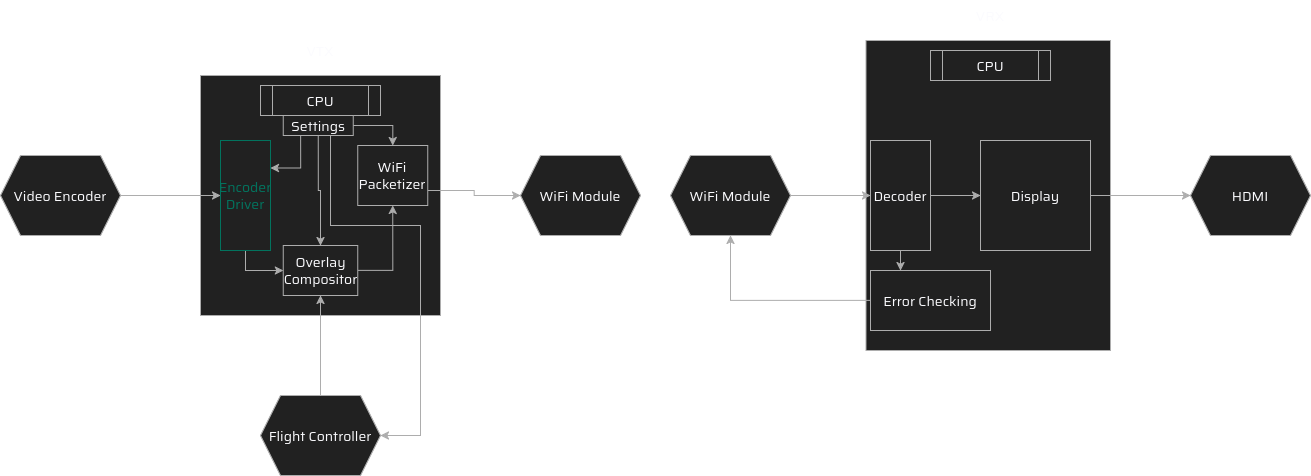

The diagram above was exported from draw.io. Its source (the exported page's mxGraphModel, read from the mxfile embedded in the PNG):
<mxGraphModel dx="1414" dy="1877" grid="1" gridSize="10" guides="1" tooltips="1" connect="1" arrows="1" fold="1" page="1" pageScale="1" pageWidth="850" pageHeight="1100" math="0" shadow="0" adaptiveColors="auto">
  <root>
    <mxCell id="0" />
    <mxCell id="1" parent="0" />
    <mxCell id="mBJBsPNpKxIj6poIT8Hk-2" parent="1" style="text;html=1;whiteSpace=wrap;strokeColor=none;fillColor=none;align=center;verticalAlign=middle;rounded=0;fontFamily=Saira;fontSource=https%3A%2F%2Ffonts.googleapis.com%2Fcss%3Ffamily%3DSaira;fontSize=14;fontColor=light-dark(default, #adadad);labelBackgroundColor=none;resizable=0;" value="VTX" vertex="1">
      <mxGeometry height="30" width="60" x="370" as="geometry" />
    </mxCell>
    <mxCell id="mBJBsPNpKxIj6poIT8Hk-3" parent="1" style="text;html=1;whiteSpace=wrap;strokeColor=none;fillColor=none;align=center;verticalAlign=middle;rounded=0;fontFamily=Saira;fontSource=https%3A%2F%2Ffonts.googleapis.com%2Fcss%3Ffamily%3DSaira;fontSize=14;fontColor=light-dark(default, #adadad);labelBackgroundColor=none;resizable=0;" value="VRX" vertex="1">
      <mxGeometry height="30" width="60" x="1040" y="-35" as="geometry" />
    </mxCell>
    <mxCell id="hMj55I8j5pP4-6a3sRIq-4" parent="1" style="whiteSpace=wrap;html=1;aspect=fixed;rounded=0;strokeColor=light-dark(#000000,#ADADAD);align=center;verticalAlign=middle;fontFamily=Saira;fontSource=https%3A%2F%2Ffonts.googleapis.com%2Fcss%3Ffamily%3DSaira;fontSize=14;fontColor=light-dark(default, #adadad);labelBackgroundColor=none;fillColor=light-dark(#000000,#212121);" value="&lt;div&gt;&lt;/div&gt;" vertex="1">
      <mxGeometry height="240" width="240" x="280" y="40" as="geometry" />
    </mxCell>
    <mxCell id="hMj55I8j5pP4-6a3sRIq-5" parent="1" style="shape=process;whiteSpace=wrap;html=1;backgroundOutline=1;rounded=0;strokeColor=light-dark(#000000,#ADADAD);align=center;verticalAlign=middle;fontFamily=Saira;fontSource=https%3A%2F%2Ffonts.googleapis.com%2Fcss%3Ffamily%3DSaira;fontSize=14;fontColor=light-dark(default, #adadad);labelBackgroundColor=none;fillColor=light-dark(#000000,#212121);" value="CPU" vertex="1">
      <mxGeometry height="30" width="120" x="340" y="50" as="geometry" />
    </mxCell>
    <mxCell id="hMj55I8j5pP4-6a3sRIq-10" edge="1" parent="1" source="hMj55I8j5pP4-6a3sRIq-7" style="edgeStyle=orthogonalEdgeStyle;shape=connector;rounded=0;orthogonalLoop=1;jettySize=auto;html=1;entryX=0;entryY=0.5;entryDx=0;entryDy=0;strokeColor=light-dark(#000000,#ADADAD);align=center;verticalAlign=middle;fontFamily=Saira;fontSource=https%3A%2F%2Ffonts.googleapis.com%2Fcss%3Ffamily%3DSaira;fontSize=14;fontColor=light-dark(default, #adadad);labelBackgroundColor=none;resizable=0;endArrow=classic;" target="hMj55I8j5pP4-6a3sRIq-9">
      <mxGeometry relative="1" as="geometry" />
    </mxCell>
    <mxCell id="hMj55I8j5pP4-6a3sRIq-7" parent="1" style="shape=hexagon;perimeter=hexagonPerimeter2;whiteSpace=wrap;html=1;fixedSize=1;rounded=0;strokeColor=light-dark(#000000,#ADADAD);align=center;verticalAlign=middle;fontFamily=Saira;fontSource=https%3A%2F%2Ffonts.googleapis.com%2Fcss%3Ffamily%3DSaira;fontSize=14;fontColor=light-dark(default, #adadad);labelBackgroundColor=none;fillColor=light-dark(#000000,#212121);" value="Video Encoder" vertex="1">
      <mxGeometry height="80" width="120" x="80" y="120" as="geometry" />
    </mxCell>
    <mxCell id="hMj55I8j5pP4-6a3sRIq-16" edge="1" parent="1" source="hMj55I8j5pP4-6a3sRIq-9" style="edgeStyle=orthogonalEdgeStyle;shape=connector;rounded=0;orthogonalLoop=1;jettySize=auto;html=1;exitX=0.5;exitY=1;exitDx=0;exitDy=0;strokeColor=light-dark(#000000,#ADADAD);align=center;verticalAlign=middle;fontFamily=Saira;fontSource=https%3A%2F%2Ffonts.googleapis.com%2Fcss%3Ffamily%3DSaira;fontSize=14;fontColor=light-dark(default, #adadad);labelBackgroundColor=none;resizable=0;endArrow=classic;" target="hMj55I8j5pP4-6a3sRIq-15">
      <mxGeometry relative="1" as="geometry" />
    </mxCell>
    <mxCell id="hMj55I8j5pP4-6a3sRIq-9" parent="1" style="rounded=0;whiteSpace=wrap;html=1;strokeColor=light-dark(#000000, #02735e);align=center;verticalAlign=middle;fontFamily=Saira;fontSource=https%3A%2F%2Ffonts.googleapis.com%2Fcss%3Ffamily%3DSaira;fontSize=14;fontColor=light-dark(#000000,#02735E);labelBackgroundColor=none;fillColor=light-dark(#000000,#212121);" value="&lt;div&gt;Encoder Driver&lt;/div&gt;" vertex="1">
      <mxGeometry height="110" width="50" x="300" y="105" as="geometry" />
    </mxCell>
    <mxCell id="hMj55I8j5pP4-6a3sRIq-26" edge="1" parent="1" source="hMj55I8j5pP4-6a3sRIq-15" style="edgeStyle=orthogonalEdgeStyle;shape=connector;rounded=0;orthogonalLoop=1;jettySize=auto;html=1;exitX=1;exitY=0.5;exitDx=0;exitDy=0;entryX=0.5;entryY=1;entryDx=0;entryDy=0;strokeColor=light-dark(#000000,#ADADAD);align=center;verticalAlign=middle;fontFamily=Saira;fontSource=https%3A%2F%2Ffonts.googleapis.com%2Fcss%3Ffamily%3DSaira;fontSize=14;fontColor=light-dark(default, #adadad);labelBackgroundColor=none;resizable=0;endArrow=classic;" target="hMj55I8j5pP4-6a3sRIq-24">
      <mxGeometry relative="1" as="geometry" />
    </mxCell>
    <mxCell id="hMj55I8j5pP4-6a3sRIq-15" parent="1" style="rounded=0;whiteSpace=wrap;html=1;strokeColor=light-dark(#000000,#ADADAD);align=center;verticalAlign=middle;fontFamily=Saira;fontSource=https%3A%2F%2Ffonts.googleapis.com%2Fcss%3Ffamily%3DSaira;fontSize=14;fontColor=light-dark(default, #adadad);labelBackgroundColor=none;fillColor=light-dark(#000000,#212121);" value="Overlay Compositor" vertex="1">
      <mxGeometry height="50" width="74.5" x="362.75" y="210" as="geometry" />
    </mxCell>
    <mxCell id="hMj55I8j5pP4-6a3sRIq-18" edge="1" parent="1" source="hMj55I8j5pP4-6a3sRIq-17" style="edgeStyle=orthogonalEdgeStyle;shape=connector;rounded=0;orthogonalLoop=1;jettySize=auto;html=1;exitX=0.5;exitY=0;exitDx=0;exitDy=0;entryX=0.5;entryY=1;entryDx=0;entryDy=0;strokeColor=light-dark(#000000,#ADADAD);align=center;verticalAlign=middle;fontFamily=Saira;fontSource=https%3A%2F%2Ffonts.googleapis.com%2Fcss%3Ffamily%3DSaira;fontSize=14;fontColor=light-dark(default, #adadad);labelBackgroundColor=none;resizable=0;endArrow=classic;" target="hMj55I8j5pP4-6a3sRIq-15">
      <mxGeometry relative="1" as="geometry" />
    </mxCell>
    <mxCell id="hMj55I8j5pP4-6a3sRIq-17" parent="1" style="shape=hexagon;perimeter=hexagonPerimeter2;whiteSpace=wrap;html=1;fixedSize=1;rounded=0;strokeColor=light-dark(#000000,#ADADAD);align=center;verticalAlign=middle;fontFamily=Saira;fontSource=https%3A%2F%2Ffonts.googleapis.com%2Fcss%3Ffamily%3DSaira;fontSize=14;fontColor=light-dark(default, #adadad);labelBackgroundColor=none;fillColor=light-dark(#000000,#212121);" value="Flight Controller" vertex="1">
      <mxGeometry height="80" width="120" x="340" y="360" as="geometry" />
    </mxCell>
    <mxCell id="hMj55I8j5pP4-6a3sRIq-20" edge="1" parent="1" source="hMj55I8j5pP4-6a3sRIq-19" style="edgeStyle=orthogonalEdgeStyle;shape=connector;rounded=0;orthogonalLoop=1;jettySize=auto;html=1;exitX=0.25;exitY=1;exitDx=0;exitDy=0;entryX=1;entryY=0.25;entryDx=0;entryDy=0;strokeColor=light-dark(#000000,#ADADAD);align=center;verticalAlign=middle;fontFamily=Saira;fontSource=https%3A%2F%2Ffonts.googleapis.com%2Fcss%3Ffamily%3DSaira;fontSize=14;fontColor=light-dark(default, #adadad);labelBackgroundColor=none;resizable=0;endArrow=classic;" target="hMj55I8j5pP4-6a3sRIq-9">
      <mxGeometry relative="1" as="geometry" />
    </mxCell>
    <mxCell id="hMj55I8j5pP4-6a3sRIq-21" edge="1" parent="1" source="hMj55I8j5pP4-6a3sRIq-19" style="edgeStyle=orthogonalEdgeStyle;shape=connector;rounded=0;orthogonalLoop=1;jettySize=auto;html=1;exitX=0.5;exitY=1;exitDx=0;exitDy=0;entryX=0.5;entryY=0;entryDx=0;entryDy=0;strokeColor=light-dark(#000000,#ADADAD);align=center;verticalAlign=middle;fontFamily=Saira;fontSource=https%3A%2F%2Ffonts.googleapis.com%2Fcss%3Ffamily%3DSaira;fontSize=14;fontColor=light-dark(default, #adadad);labelBackgroundColor=none;resizable=0;endArrow=classic;" target="hMj55I8j5pP4-6a3sRIq-15">
      <mxGeometry relative="1" as="geometry" />
    </mxCell>
    <mxCell id="hMj55I8j5pP4-6a3sRIq-22" edge="1" parent="1" source="hMj55I8j5pP4-6a3sRIq-19" style="edgeStyle=orthogonalEdgeStyle;shape=connector;rounded=0;orthogonalLoop=1;jettySize=auto;html=1;exitX=0.75;exitY=1;exitDx=0;exitDy=0;strokeColor=light-dark(#000000,#ADADAD);align=center;verticalAlign=middle;fontFamily=Saira;fontSource=https%3A%2F%2Ffonts.googleapis.com%2Fcss%3Ffamily%3DSaira;fontSize=14;fontColor=light-dark(default, #adadad);labelBackgroundColor=none;resizable=0;endArrow=classic;">
      <mxGeometry relative="1" as="geometry">
        <Array as="points">
          <mxPoint x="410" y="100" />
          <mxPoint x="410" y="190" />
          <mxPoint x="500" y="190" />
          <mxPoint x="500" y="400" />
        </Array>
        <mxPoint x="410" y="110" as="sourcePoint" />
        <mxPoint x="460" y="400" as="targetPoint" />
      </mxGeometry>
    </mxCell>
    <mxCell id="hMj55I8j5pP4-6a3sRIq-25" edge="1" parent="1" source="hMj55I8j5pP4-6a3sRIq-19" style="edgeStyle=orthogonalEdgeStyle;shape=connector;rounded=0;orthogonalLoop=1;jettySize=auto;html=1;exitX=1;exitY=0.5;exitDx=0;exitDy=0;strokeColor=light-dark(#000000,#ADADAD);align=center;verticalAlign=middle;fontFamily=Saira;fontSource=https%3A%2F%2Ffonts.googleapis.com%2Fcss%3Ffamily%3DSaira;fontSize=14;fontColor=light-dark(default, #adadad);labelBackgroundColor=none;resizable=0;endArrow=classic;" target="hMj55I8j5pP4-6a3sRIq-24">
      <mxGeometry relative="1" as="geometry" />
    </mxCell>
    <mxCell id="hMj55I8j5pP4-6a3sRIq-19" parent="1" style="rounded=0;whiteSpace=wrap;html=1;strokeColor=light-dark(#000000,#ADADAD);align=center;verticalAlign=middle;fontFamily=Saira;fontSource=https%3A%2F%2Ffonts.googleapis.com%2Fcss%3Ffamily%3DSaira;fontSize=14;fontColor=light-dark(default, #adadad);labelBackgroundColor=none;fillColor=light-dark(#000000,#212121);" value="Settings" vertex="1">
      <mxGeometry height="20" width="70" x="362.75" y="80" as="geometry" />
    </mxCell>
    <mxCell id="hMj55I8j5pP4-6a3sRIq-28" edge="1" parent="1" source="hMj55I8j5pP4-6a3sRIq-24" style="edgeStyle=orthogonalEdgeStyle;shape=connector;rounded=0;orthogonalLoop=1;jettySize=auto;html=1;exitX=1;exitY=0.75;exitDx=0;exitDy=0;entryX=0;entryY=0.5;entryDx=0;entryDy=0;strokeColor=light-dark(#000000,#ADADAD);align=center;verticalAlign=middle;fontFamily=Saira;fontSource=https%3A%2F%2Ffonts.googleapis.com%2Fcss%3Ffamily%3DSaira;fontSize=14;fontColor=light-dark(default, #adadad);labelBackgroundColor=none;resizable=0;endArrow=classic;" target="hMj55I8j5pP4-6a3sRIq-27">
      <mxGeometry relative="1" as="geometry" />
    </mxCell>
    <mxCell id="hMj55I8j5pP4-6a3sRIq-24" parent="1" style="rounded=0;whiteSpace=wrap;html=1;strokeColor=light-dark(#000000,#ADADAD);align=center;verticalAlign=middle;fontFamily=Saira;fontSource=https%3A%2F%2Ffonts.googleapis.com%2Fcss%3Ffamily%3DSaira;fontSize=14;fontColor=light-dark(default, #adadad);labelBackgroundColor=none;fillColor=light-dark(#000000,#212121);" value="WiFi Packetizer" vertex="1">
      <mxGeometry height="60" width="70" x="437.25" y="110" as="geometry" />
    </mxCell>
    <mxCell id="hMj55I8j5pP4-6a3sRIq-27" parent="1" style="shape=hexagon;perimeter=hexagonPerimeter2;whiteSpace=wrap;html=1;fixedSize=1;rounded=0;strokeColor=light-dark(#000000,#ADADAD);align=center;verticalAlign=middle;fontFamily=Saira;fontSource=https%3A%2F%2Ffonts.googleapis.com%2Fcss%3Ffamily%3DSaira;fontSize=14;fontColor=light-dark(default, #adadad);labelBackgroundColor=none;fillColor=light-dark(#000000,#212121);" value="WiFi Module" vertex="1">
      <mxGeometry height="80" width="120" x="600" y="120" as="geometry" />
    </mxCell>
    <mxCell id="hMj55I8j5pP4-6a3sRIq-29" parent="1" style="rounded=0;whiteSpace=wrap;html=1;strokeColor=light-dark(#000000,#ADADAD);align=center;verticalAlign=middle;fontFamily=Saira;fontSource=https%3A%2F%2Ffonts.googleapis.com%2Fcss%3Ffamily%3DSaira;fontSize=14;fontColor=light-dark(default, #adadad);labelBackgroundColor=none;fillColor=light-dark(#000000,#212121);" value="" vertex="1">
      <mxGeometry height="310" width="244.5" x="945.5" y="5" as="geometry" />
    </mxCell>
    <mxCell id="hMj55I8j5pP4-6a3sRIq-31" parent="1" style="shape=process;whiteSpace=wrap;html=1;backgroundOutline=1;rounded=0;strokeColor=light-dark(#000000,#ADADAD);align=center;verticalAlign=middle;fontFamily=Saira;fontSource=https%3A%2F%2Ffonts.googleapis.com%2Fcss%3Ffamily%3DSaira;fontSize=14;fontColor=light-dark(default, #adadad);labelBackgroundColor=none;fillColor=light-dark(#000000,#212121);" value="CPU" vertex="1">
      <mxGeometry height="30" width="120" x="1010" y="15" as="geometry" />
    </mxCell>
    <mxCell id="hMj55I8j5pP4-6a3sRIq-34" edge="1" parent="1" source="hMj55I8j5pP4-6a3sRIq-32" style="edgeStyle=orthogonalEdgeStyle;shape=connector;rounded=0;orthogonalLoop=1;jettySize=auto;html=1;exitX=1;exitY=0.5;exitDx=0;exitDy=0;strokeColor=light-dark(#000000,#ADADAD);align=center;verticalAlign=middle;fontFamily=Saira;fontSource=https%3A%2F%2Ffonts.googleapis.com%2Fcss%3Ffamily%3DSaira;fontSize=14;fontColor=light-dark(default, #adadad);labelBackgroundColor=none;resizable=0;endArrow=classic;" target="hMj55I8j5pP4-6a3sRIq-33">
      <mxGeometry relative="1" as="geometry" />
    </mxCell>
    <mxCell id="hMj55I8j5pP4-6a3sRIq-32" parent="1" style="shape=hexagon;perimeter=hexagonPerimeter2;whiteSpace=wrap;html=1;fixedSize=1;rounded=0;strokeColor=light-dark(#000000,#ADADAD);align=center;verticalAlign=middle;fontFamily=Saira;fontSource=https%3A%2F%2Ffonts.googleapis.com%2Fcss%3Ffamily%3DSaira;fontSize=14;fontColor=light-dark(default, #adadad);labelBackgroundColor=none;fillColor=light-dark(#000000,#212121);" value="WiFi Module" vertex="1">
      <mxGeometry height="80" width="120" x="750" y="120" as="geometry" />
    </mxCell>
    <mxCell id="hMj55I8j5pP4-6a3sRIq-36" edge="1" parent="1" source="hMj55I8j5pP4-6a3sRIq-33" style="edgeStyle=orthogonalEdgeStyle;shape=connector;rounded=0;orthogonalLoop=1;jettySize=auto;html=1;entryX=0.25;entryY=0;entryDx=0;entryDy=0;strokeColor=light-dark(#000000,#ADADAD);align=center;verticalAlign=middle;fontFamily=Saira;fontSource=https%3A%2F%2Ffonts.googleapis.com%2Fcss%3Ffamily%3DSaira;fontSize=14;fontColor=light-dark(default, #adadad);labelBackgroundColor=none;resizable=0;endArrow=classic;" target="hMj55I8j5pP4-6a3sRIq-35">
      <mxGeometry relative="1" as="geometry" />
    </mxCell>
    <mxCell id="hMj55I8j5pP4-6a3sRIq-40" edge="1" parent="1" source="hMj55I8j5pP4-6a3sRIq-33" style="edgeStyle=orthogonalEdgeStyle;shape=connector;rounded=0;orthogonalLoop=1;jettySize=auto;html=1;exitX=1;exitY=0.5;exitDx=0;exitDy=0;entryX=0;entryY=0.5;entryDx=0;entryDy=0;strokeColor=light-dark(#000000,#ADADAD);align=center;verticalAlign=middle;fontFamily=Saira;fontSource=https%3A%2F%2Ffonts.googleapis.com%2Fcss%3Ffamily%3DSaira;fontSize=14;fontColor=light-dark(default, #adadad);labelBackgroundColor=none;resizable=0;endArrow=classic;" target="hMj55I8j5pP4-6a3sRIq-38">
      <mxGeometry relative="1" as="geometry" />
    </mxCell>
    <mxCell id="hMj55I8j5pP4-6a3sRIq-33" parent="1" style="rounded=0;whiteSpace=wrap;html=1;strokeColor=light-dark(#000000,#ADADAD);align=center;verticalAlign=middle;fontFamily=Saira;fontSource=https%3A%2F%2Ffonts.googleapis.com%2Fcss%3Ffamily%3DSaira;fontSize=14;fontColor=light-dark(default, #adadad);labelBackgroundColor=none;fillColor=light-dark(#000000,#212121);" value="Decoder" vertex="1">
      <mxGeometry height="110" width="60" x="950" y="105" as="geometry" />
    </mxCell>
    <mxCell id="hMj55I8j5pP4-6a3sRIq-37" edge="1" parent="1" source="hMj55I8j5pP4-6a3sRIq-35" style="edgeStyle=orthogonalEdgeStyle;shape=connector;rounded=0;orthogonalLoop=1;jettySize=auto;html=1;entryX=0.5;entryY=1;entryDx=0;entryDy=0;strokeColor=light-dark(#000000,#ADADAD);align=center;verticalAlign=middle;fontFamily=Saira;fontSource=https%3A%2F%2Ffonts.googleapis.com%2Fcss%3Ffamily%3DSaira;fontSize=14;fontColor=light-dark(default, #adadad);labelBackgroundColor=none;resizable=0;endArrow=classic;" target="hMj55I8j5pP4-6a3sRIq-32">
      <mxGeometry relative="1" as="geometry" />
    </mxCell>
    <mxCell id="hMj55I8j5pP4-6a3sRIq-35" parent="1" style="rounded=0;whiteSpace=wrap;html=1;strokeColor=light-dark(#000000,#ADADAD);align=center;verticalAlign=middle;fontFamily=Saira;fontSource=https%3A%2F%2Ffonts.googleapis.com%2Fcss%3Ffamily%3DSaira;fontSize=14;fontColor=light-dark(default, #adadad);labelBackgroundColor=none;fillColor=light-dark(#000000,#212121);" value="Error Checking" vertex="1">
      <mxGeometry height="60" width="120" x="950" y="235" as="geometry" />
    </mxCell>
    <mxCell id="hMj55I8j5pP4-6a3sRIq-42" edge="1" parent="1" source="hMj55I8j5pP4-6a3sRIq-38" style="edgeStyle=orthogonalEdgeStyle;shape=connector;rounded=0;orthogonalLoop=1;jettySize=auto;html=1;exitX=1;exitY=0.5;exitDx=0;exitDy=0;entryX=0;entryY=0.5;entryDx=0;entryDy=0;strokeColor=light-dark(#000000,#ADADAD);align=center;verticalAlign=middle;fontFamily=Saira;fontSource=https%3A%2F%2Ffonts.googleapis.com%2Fcss%3Ffamily%3DSaira;fontSize=14;fontColor=light-dark(default, #adadad);labelBackgroundColor=none;resizable=0;endArrow=classic;" target="hMj55I8j5pP4-6a3sRIq-41">
      <mxGeometry relative="1" as="geometry" />
    </mxCell>
    <mxCell id="hMj55I8j5pP4-6a3sRIq-38" parent="1" style="rounded=0;whiteSpace=wrap;html=1;strokeColor=light-dark(#000000,#ADADAD);align=center;verticalAlign=middle;fontFamily=Saira;fontSource=https%3A%2F%2Ffonts.googleapis.com%2Fcss%3Ffamily%3DSaira;fontSize=14;fontColor=light-dark(default, #adadad);labelBackgroundColor=none;fillColor=light-dark(#000000,#212121);" value="Display" vertex="1">
      <mxGeometry height="110" width="110" x="1060" y="105" as="geometry" />
    </mxCell>
    <mxCell id="hMj55I8j5pP4-6a3sRIq-41" parent="1" style="shape=hexagon;perimeter=hexagonPerimeter2;whiteSpace=wrap;html=1;fixedSize=1;rounded=0;strokeColor=light-dark(#000000,#ADADAD);align=center;verticalAlign=middle;fontFamily=Saira;fontSource=https%3A%2F%2Ffonts.googleapis.com%2Fcss%3Ffamily%3DSaira;fontSize=14;fontColor=light-dark(default, #adadad);labelBackgroundColor=none;fillColor=light-dark(#000000,#212121);" value="HDMI" vertex="1">
      <mxGeometry height="80" width="120" x="1270" y="120" as="geometry" />
    </mxCell>
  </root>
</mxGraphModel>